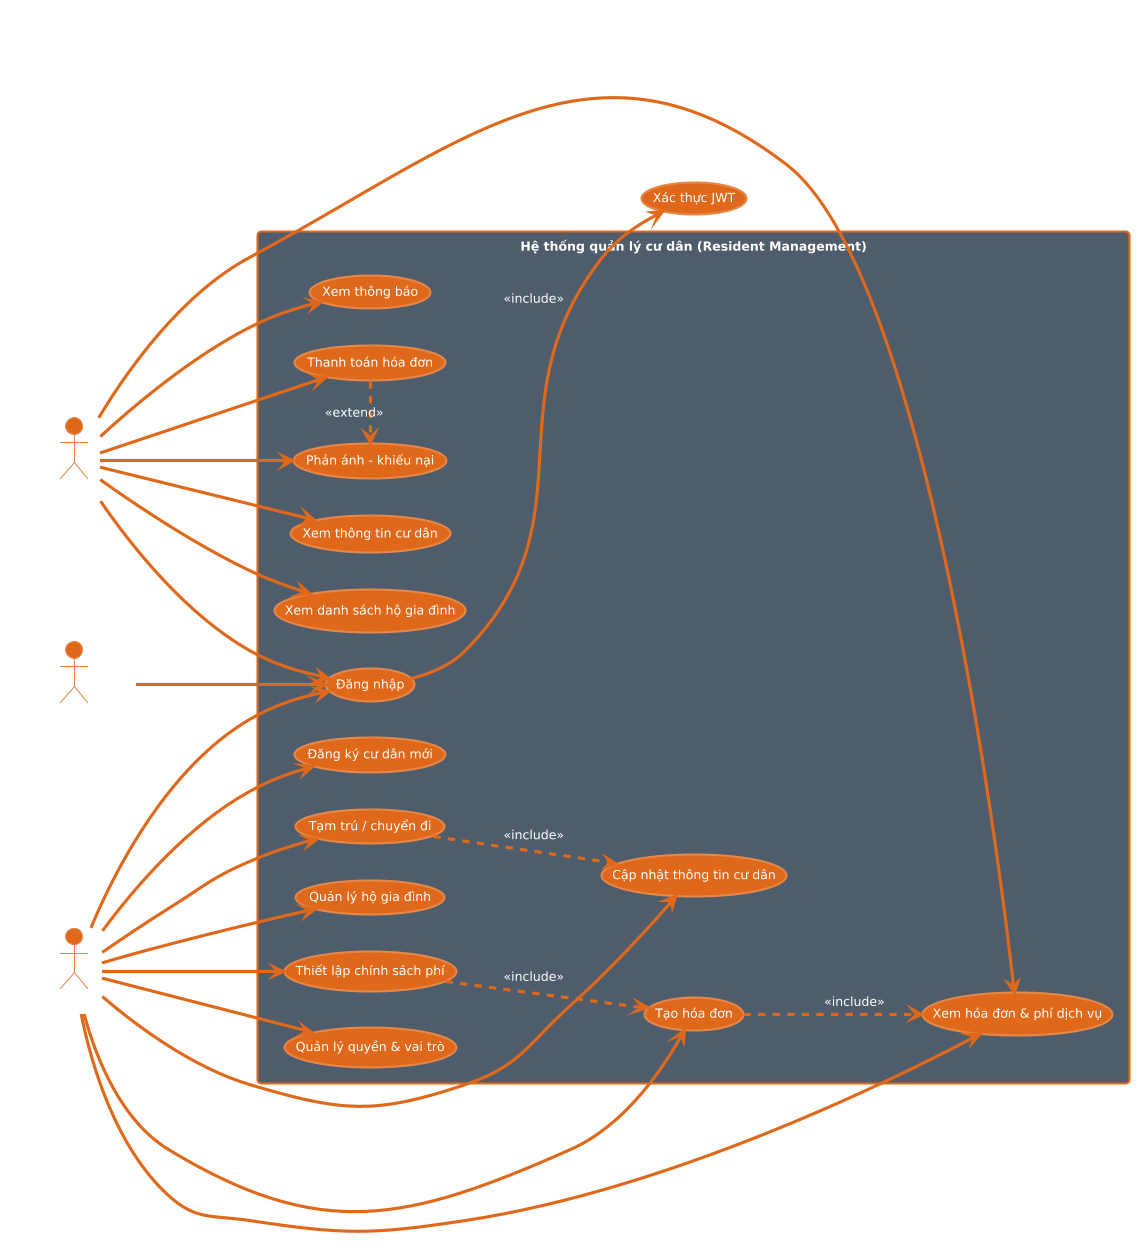

The diagram above was rendered by PlantUML. Its source (embedded in the PNG):
@startuml
!theme superhero

left to right direction
actor "Cư dân" as Resident
actor "Quản lý" as Manager
actor "Hệ thống xác thực" as AuthService

rectangle "Hệ thống quản lý cư dân (Resident Management)" {
  (Đăng nhập) as Login
  (Đăng ký cư dân mới) as RegisterResident
  (Xem thông tin cư dân) as ViewResident
  (Cập nhật thông tin cư dân) as UpdateResident
  (Tạm trú / chuyển đi) as ChangeStatus
  (Xem danh sách hộ gia đình) as ViewHousehold
  (Quản lý hộ gia đình) as ManageHousehold
  (Tạo hóa đơn) as CreateInvoice
  (Xem hóa đơn & phí dịch vụ) as ViewInvoice
  (Thanh toán hóa đơn) as PayInvoice
  (Thiết lập chính sách phí) as ManageFeePolicy
  (Phản ánh - khiếu nại) as ReportIssue
  (Xem thông báo) as ViewNotification
  (Quản lý quyền & vai trò) as ManageRole
}

' --- Actor interactions ---
Resident --> Login
Resident --> ViewResident
Resident --> ViewHousehold
Resident --> ViewInvoice
Resident --> PayInvoice
Resident --> ReportIssue
Resident --> ViewNotification

Manager --> Login
Manager --> RegisterResident
Manager --> UpdateResident
Manager --> ChangeStatus
Manager --> ManageHousehold
Manager --> CreateInvoice
Manager --> ManageFeePolicy
Manager --> ManageRole
Manager --> ViewInvoice

AuthService --> Login : <<include>>
Login --> (Xác thực JWT) : <<include>>

' --- Relationships ---
CreateInvoice ..> ViewInvoice : <<include>>
ManageFeePolicy ..> CreateInvoice : <<include>>
PayInvoice .> ReportIssue : <<extend>>
ChangeStatus ..> UpdateResident : <<include>>
@enduml